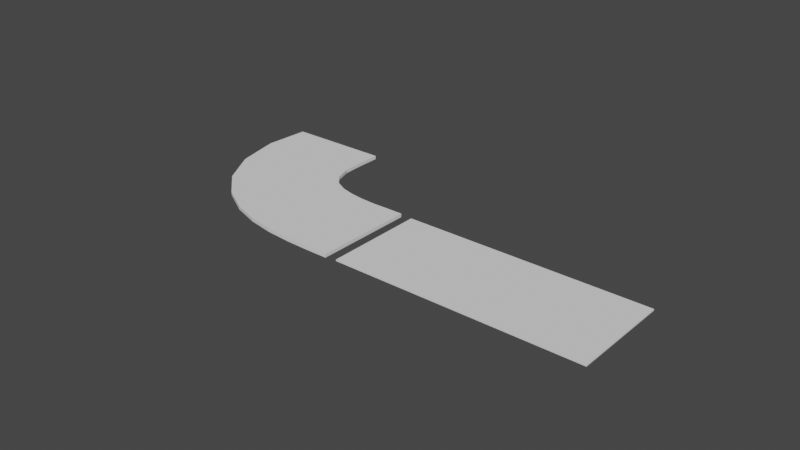 # Source: Road.blend  (saved by Blender 3.3.6; exported with 4.5.12 LTS)
import bpy
from mathutils import Matrix  # noqa: F401  (used for matrix-valued properties, if any)

bpy.ops.wm.read_factory_settings(use_empty=True)
scene = bpy.context.scene
scene.name = 'Scene'

# ---- collections
col_collection = bpy.data.collections.new('Collection'); scene.collection.children.link(col_collection)

# ---- world
world_world = bpy.data.worlds.new('World'); scene.world = world_world
world_world.use_nodes = True; world_world.node_tree.nodes.clear()
_N = world_world.node_tree.nodes; _L = world_world.node_tree.links
n0 = _N.new('ShaderNodeOutputWorld'); n0.name = 'World Output'; n0.location = (300, 300)
n1 = _N.new('ShaderNodeBackground'); n1.name = 'Background'; n1.location = (10, 300)
n1.inputs[0].default_value = (0.05088, 0.05088, 0.05088, 1.0)
_L.new(n1.outputs[0], n0.inputs[0])
n0.is_active_output = True
world_world.color = (0.05088, 0.05088, 0.05088)
world_world.use_sun_shadow = False
world_world.sun_shadow_jitter_overblur = 0.0

# ---- meshes
me_cube_001 = bpy.data.meshes.new('Cube.001')
me_cube_001.from_pydata([(-1.0, -1.0, -1.0), (-1.0, -1.0, 1.0), (-1.0, 1.0, -1.0), (-1.0, 1.0, 1.0), (1.0, -1.0, -1.0), (1.0, -1.0, 1.0), (1.0, 1.0, -1.0), (1.0, 1.0, 1.0)], [], [(0, 1, 3, 2), (2, 3, 7, 6), (6, 7, 5, 4), (4, 5, 1, 0), (2, 6, 4, 0), (7, 3, 1, 5)])
_uv = me_cube_001.uv_layers.new(name='UVMap')
_uv.uv.foreach_set('vector', [0.375, 0.0, 0.625, 0.0, 0.625, 0.25, 0.375, 0.25, 0.375, 0.25, 0.625, 0.25, 0.625, 0.5, 0.375, 0.5, 0.375, 0.5, 0.625, 0.5, 0.625, 0.75, 0.375, 0.75, 0.375, 0.75, 0.625, 0.75, 0.625, 1.0, 0.375, 1.0, 0.125, 0.5, 0.375, 0.5, 0.375, 0.75, 0.125, 0.75, 0.625, 0.5, 0.875, 0.5, 0.875, 0.75, 0.625, 0.75])
me_cube_001.update()
me_cube_002 = bpy.data.meshes.new('Cube.002')
me_cube_002.from_pydata([(-0.01995, 3.606, -1.0), (-0.01995, 3.606, 1.0), (0.3198, 2.82, -1.0), (0.3198, 2.82, 1.0), (0.268, 1.404, -1.0), (0.2583, 2.017, -1.0), (0.2583, 2.017, 1.0), (0.268, 1.404, 1.0), (-0.1279, 1.944, -1.0), (-0.06004, 0.4546, -1.0), (-0.06004, 0.4546, 1.0), (-0.1279, 1.944, 1.0), (0.299, 1.196, -1.0), (0.299, 1.196, 1.0), (0.00856, -0.04777, -1.0), (0.00856, -0.04777, 1.0), (0.2523, 1.68, -1.0), (0.2523, 1.68, 1.0), (-0.1118, 1.117, -1.0), (-0.1118, 1.117, 1.0), (0.2858, 2.402, -1.0), (-0.09481, 2.828, 1.0), (0.2858, 2.402, 1.0), (-0.09481, 2.828, -1.0), (0.00856, -0.04777, -1.0), (0.00856, -0.04777, 1.0), (0.299, 1.196, -1.0), (0.299, 1.196, 1.0), (0.4873, 0.6181, -1.0), (0.3826, 0.8798, -1.0), (0.3826, 0.8798, 1.0), (0.4873, 0.6181, 1.0), (0.164, -0.7156, -1.0), (0.322, -1.144, -1.0), (0.322, -1.144, 1.0), (0.164, -0.7156, 1.0), (0.5435, 0.4864, -1.0), (0.5435, 0.4864, 1.0), (0.3984, -1.324, -1.0), (0.3984, -1.324, 1.0), (0.4328, 0.741, -1.0), (0.4328, 0.741, 1.0), (0.2441, -0.9476, -1.0), (0.2441, -0.9476, 1.0), (0.3375, 1.031, -1.0), (0.08495, -0.4232, 1.0), (0.3375, 1.031, 1.0), (0.08495, -0.4232, -1.0)], [], [(0, 1, 3, 2), (23, 21, 1, 0), (22, 3, 1, 21), (13, 7, 10, 15), (17, 6, 11, 19), (20, 5, 8, 23), (16, 4, 9, 18), (14, 15, 10, 9), (18, 19, 11, 8), (20, 22, 6, 5), (16, 17, 7, 4), (4, 7, 13, 12), (4, 12, 14, 9), (5, 6, 17, 16), (9, 10, 19, 18), (5, 16, 18, 8), (7, 17, 19, 10), (2, 3, 22, 20), (2, 20, 23, 0), (6, 22, 21, 11), (8, 11, 21, 23), (14, 12, 13, 15), (24, 25, 27, 26), (47, 45, 25, 24), (46, 27, 25, 45), (37, 31, 34, 39), (41, 30, 35, 43), (44, 29, 32, 47), (40, 28, 33, 42), (38, 39, 34, 33), (42, 43, 35, 32), (44, 46, 30, 29), (40, 41, 31, 28), (28, 31, 37, 36), (28, 36, 38, 33), (29, 30, 41, 40), (33, 34, 43, 42), (29, 40, 42, 32), (31, 41, 43, 34), (26, 27, 46, 44), (26, 44, 47, 24), (30, 46, 45, 35), (32, 35, 45, 47), (38, 36, 37, 39)])
_uv = me_cube_002.uv_layers.new(name='UVMap')
_uv.uv.foreach_set('vector', [0.375, 0.0, 0.625, 0.0, 0.625, 0.25, 0.375, 0.25, 0.375, 0.9792, 0.625, 0.9792, 0.625, 1.0, 0.375, 1.0, 0.8542, 0.5, 0.875, 0.5, 0.875, 0.75, 0.8542, 0.75, 0.7708, 0.5, 0.7917, 0.5, 0.7917, 0.75, 0.7708, 0.75, 0.8125, 0.5, 0.8333, 0.5, 0.8333, 0.75, 0.8125, 0.75, 0.1458, 0.5, 0.1667, 0.5, 0.1667, 0.75, 0.1458, 0.75, 0.1875, 0.5, 0.2083, 0.5, 0.2083, 0.75, 0.1875, 0.75, 0.375, 0.8958, 0.625, 0.8958, 0.625, 0.9167, 0.375, 0.9167, 0.375, 0.9375, 0.625, 0.9375, 0.625, 0.9583, 0.375, 0.9583, 0.375, 0.2708, 0.625, 0.2708, 0.625, 0.2917, 0.375, 0.2917, 0.375, 0.3125, 0.625, 0.3125, 0.625, 0.3333, 0.375, 0.3333, 0.375, 0.3333, 0.625, 0.3333, 0.625, 0.3542, 0.375, 0.3542, 0.2083, 0.5, 0.2292, 0.5, 0.2292, 0.75, 0.2083, 0.75, 0.375, 0.2917, 0.625, 0.2917, 0.625, 0.3125, 0.375, 0.3125, 0.375, 0.9167, 0.625, 0.9167, 0.625, 0.9375, 0.375, 0.9375, 0.1667, 0.5, 0.1875, 0.5, 0.1875, 0.75, 0.1667, 0.75, 0.7917, 0.5, 0.8125, 0.5, 0.8125, 0.75, 0.7917, 0.75, 0.375, 0.25, 0.625, 0.25, 0.625, 0.2708, 0.375, 0.2708, 0.125, 0.5, 0.1458, 0.5, 0.1458, 0.75, 0.125, 0.75, 0.8333, 0.5, 0.8542, 0.5, 0.8542, 0.75, 0.8333, 0.75, 0.375, 0.9583, 0.625, 0.9583, 0.625, 0.9792, 0.375, 0.9792, 0.2292, 0.75, 0.375, 0.3542, 0.7708, 0.5, 0.625, 0.8958, 0.375, 0.0, 0.625, 0.0, 0.625, 0.25, 0.375, 0.25, 0.375, 0.9792, 0.625, 0.9792, 0.625, 1.0, 0.375, 1.0, 0.8542, 0.5, 0.875, 0.5, 0.875, 0.75, 0.8542, 0.75, 0.7708, 0.5, 0.7917, 0.5, 0.7917, 0.75, 0.7708, 0.75, 0.8125, 0.5, 0.8333, 0.5, 0.8333, 0.75, 0.8125, 0.75, 0.1458, 0.5, 0.1667, 0.5, 0.1667, 0.75, 0.1458, 0.75, 0.1875, 0.5, 0.2083, 0.5, 0.2083, 0.75, 0.1875, 0.75, 0.375, 0.8958, 0.625, 0.8958, 0.625, 0.9167, 0.375, 0.9167, 0.375, 0.9375, 0.625, 0.9375, 0.625, 0.9583, 0.375, 0.9583, 0.375, 0.2708, 0.625, 0.2708, 0.625, 0.2917, 0.375, 0.2917, 0.375, 0.3125, 0.625, 0.3125, 0.625, 0.3333, 0.375, 0.3333, 0.375, 0.3333, 0.625, 0.3333, 0.625, 0.3542, 0.375, 0.3542, 0.2083, 0.5, 0.2292, 0.5, 0.2292, 0.75, 0.2083, 0.75, 0.375, 0.2917, 0.625, 0.2917, 0.625, 0.3125, 0.375, 0.3125, 0.375, 0.9167, 0.625, 0.9167, 0.625, 0.9375, 0.375, 0.9375, 0.1667, 0.5, 0.1875, 0.5, 0.1875, 0.75, 0.1667, 0.75, 0.7917, 0.5, 0.8125, 0.5, 0.8125, 0.75, 0.7917, 0.75, 0.375, 0.25, 0.625, 0.25, 0.625, 0.2708, 0.375, 0.2708, 0.125, 0.5, 0.1458, 0.5, 0.1458, 0.75, 0.125, 0.75, 0.8333, 0.5, 0.8542, 0.5, 0.8542, 0.75, 0.8333, 0.75, 0.375, 0.9583, 0.625, 0.9583, 0.625, 0.9792, 0.375, 0.9792, 0.2292, 0.75, 0.375, 0.3542, 0.7708, 0.5, 0.625, 0.8958])
me_cube_002.update()

# ---- curves / text
cu_beziercurve = bpy.data.curves.new('BezierCurve', 'CURVE')
cu_beziercurve.dimensions = '3D'
_sp = cu_beziercurve.splines.new('BEZIER'); _sp.bezier_points.add(1)
_sp.bezier_points.foreach_set('co', [0.03382, 1.025, 0.0, 1.021, -0.5606, 0.0])
_sp.bezier_points.foreach_set('handle_left', [0.3669, 1.649, 0.0, 0.09231, -0.1909, 0.0])
_sp.bezier_points.foreach_set('handle_right', [-0.2992, 0.4015, 0.0, 1.951, -0.9303, 0.0])
for _p, _l, _r in zip(_sp.bezier_points, ['ALIGNED', 'ALIGNED'], ['ALIGNED', 'ALIGNED']): _p.handle_left_type = _l; _p.handle_right_type = _r
_sp.order_u = 0
_sp.order_v = 0
cu_beziercurve.use_path = True
cu_beziercurve.fill_mode = 'FULL'

# ---- objects
ob_flatroad = bpy.data.objects.new('FlatRoad', me_cube_001)
ob_90flatroad = bpy.data.objects.new('90FlatRoad', me_cube_002)
ob_beziercurve = bpy.data.objects.new('BezierCurve', cu_beziercurve)

# ---- transforms, parenting, visibility, modifiers, constraints
ob_flatroad.location = (5.284, 0.3949, 7.451e-09)
ob_flatroad.scale = (1.502, 0.6148, 0.00866)
ob_90flatroad.location = (2.062, 0.0, 0.0)
ob_90flatroad.rotation_euler = (0.0, -0.0, 0.4082)
ob_90flatroad.scale = (3.398, 0.6235, 0.02132)
ob_beziercurve.location = (2.169, 0.5606, 0.0)
ob_beziercurve.scale = (1.099, 1.099, 1.099)

# ---- collection membership
col_collection.objects.link(ob_flatroad)
col_collection.objects.link(ob_90flatroad)
col_collection.objects.link(ob_beziercurve)

# ---- scene / render settings (as saved in the file)
scene.frame_start = 1; scene.frame_end = 250; scene.frame_set(1)
scene.render.engine = 'BLENDER_EEVEE_NEXT'
scene.cycles.sampling_pattern = 'TABULATED_SOBOL'
scene.cycles.use_light_tree = False
scene.view_settings.view_transform = 'Filmic'
bpy.context.view_layer.update()

# ---- added for rendering (the .blend has no active camera and no usable light): camera, sun
cam_auto = bpy.data.cameras.new('AutoCamera')
cam_auto.lens = 50.0
cam_auto.sensor_width = 36.0
cam_auto.clip_end = 1000.0
ob_auto_camera = bpy.data.objects.new('AutoCamera', cam_auto)
scene.collection.objects.link(ob_auto_camera)
ob_auto_camera.location = (10.7414, -7.53517, 5.57053)
ob_auto_camera.rotation_euler = (1.09748, -7.21219e-08, 0.694738)
scene.camera = ob_auto_camera
light_auto_sun = bpy.data.lights.new('AutoSun', 'SUN')
light_auto_sun.energy = 3.0
light_auto_sun.angle = 0.0523599
ob_auto_sun = bpy.data.objects.new('AutoSun', light_auto_sun)
scene.collection.objects.link(ob_auto_sun)
ob_auto_sun.rotation_euler = (0.872665, 0.174533, 0.523599)
bpy.context.view_layer.update()

